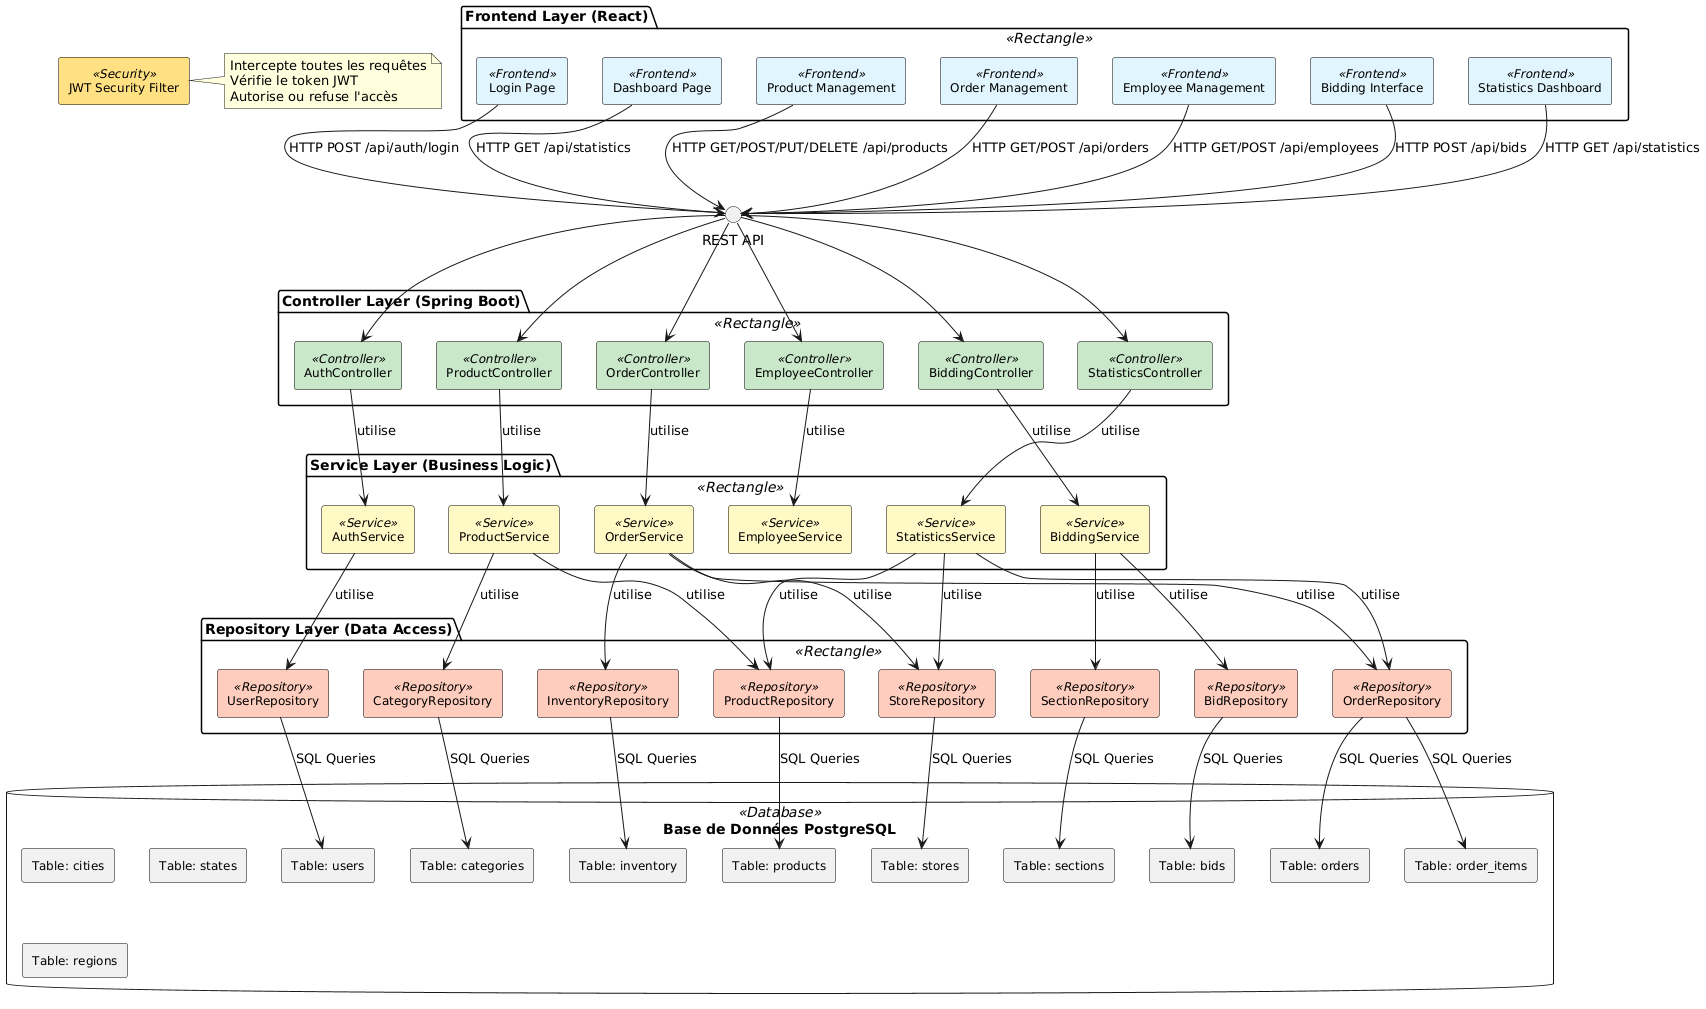

The diagram above was rendered by PlantUML. Its source (embedded in the PNG):
@startuml
' ============================================
' CONFIGURATION
' ============================================
skinparam componentStyle rectangle
skinparam backgroundColor #FFFFFF
skinparam component {
    BackgroundColor<<Frontend>> #E1F5FE
    BackgroundColor<<Controller>> #C8E6C9
    BackgroundColor<<Service>> #FFF9C4
    BackgroundColor<<Repository>> #FFCCBC
    BackgroundColor<<Database>> #F8BBD0
    BorderColor Black
    FontSize 12
}

' ============================================
' COUCHE FRONTEND (Navigateur)
' ============================================
package "Frontend Layer (React)" <<Rectangle>> {
    component [Login Page] <<Frontend>>
    component [Dashboard Page] <<Frontend>>
    component [Product Management] <<Frontend>>
    component [Order Management] <<Frontend>>
    component [Employee Management] <<Frontend>>
    component [Bidding Interface] <<Frontend>>
    component [Statistics Dashboard] <<Frontend>>
}

' ============================================
' API REST (Pont entre Frontend et Backend)
' ============================================
interface "REST API" as API
[Login Page] --> API : HTTP POST /api/auth/login
[Dashboard Page] --> API : HTTP GET /api/statistics
[Product Management] --> API : HTTP GET/POST/PUT/DELETE /api/products
[Order Management] --> API : HTTP GET/POST /api/orders
[Employee Management] --> API : HTTP GET/POST /api/employees
[Bidding Interface] --> API : HTTP POST /api/bids
[Statistics Dashboard] --> API : HTTP GET /api/statistics

' ============================================
' COUCHE CONTROLLER (Backend)
' ============================================
package "Controller Layer (Spring Boot)" <<Rectangle>> {
    component [AuthController] <<Controller>>
    component [ProductController] <<Controller>>
    component [OrderController] <<Controller>>
    component [EmployeeController] <<Controller>>
    component [BiddingController] <<Controller>>
    component [StatisticsController] <<Controller>>
}

API --> [AuthController]
API --> [ProductController]
API --> [OrderController]
API --> [EmployeeController]
API --> [BiddingController]
API --> [StatisticsController]

' ============================================
' COUCHE SERVICE (Logique Métier)
' ============================================
package "Service Layer (Business Logic)" <<Rectangle>> {
    component [AuthService] <<Service>>
    component [ProductService] <<Service>>
    component [OrderService] <<Service>>
    component [EmployeeService] <<Service>>
    component [BiddingService] <<Service>>
    component [StatisticsService] <<Service>>
}

[AuthController] --> [AuthService] : utilise
[ProductController] --> [ProductService] : utilise
[OrderController] --> [OrderService] : utilise
[EmployeeController] --> [EmployeeService] : utilise
[BiddingController] --> [BiddingService] : utilise
[StatisticsController] --> [StatisticsService] : utilise

' ============================================
' COUCHE REPOSITORY (Accès aux Données)
' ============================================
package "Repository Layer (Data Access)" <<Rectangle>> {
    component [UserRepository] <<Repository>>
    component [ProductRepository] <<Repository>>
    component [OrderRepository] <<Repository>>
    component [CategoryRepository] <<Repository>>
    component [StoreRepository] <<Repository>>
    component [InventoryRepository] <<Repository>>
    component [BidRepository] <<Repository>>
    component [SectionRepository] <<Repository>>
}

[AuthService] --> [UserRepository] : utilise
[ProductService] --> [ProductRepository] : utilise
[ProductService] --> [CategoryRepository] : utilise
[OrderService] --> [OrderRepository] : utilise
[OrderService] --> [StoreRepository] : utilise
[OrderService] --> [InventoryRepository] : utilise
[BiddingService] --> [BidRepository] : utilise
[BiddingService] --> [SectionRepository] : utilise
[StatisticsService] --> [OrderRepository] : utilise
[StatisticsService] --> [ProductRepository] : utilise
[StatisticsService] --> [StoreRepository] : utilise

' ============================================
' COUCHE BASE DE DONNÉES
' ============================================
database "Base de Données PostgreSQL" as DB <<Database>> {
    component [Table: users]
    component [Table: products]
    component [Table: orders]
    component [Table: order_items]
    component [Table: categories]
    component [Table: stores]
    component [Table: inventory]
    component [Table: bids]
    component [Table: sections]
    component [Table: cities]
    component [Table: states]
    component [Table: regions]
}

[UserRepository] --> [Table: users] : SQL Queries
[ProductRepository] --> [Table: products] : SQL Queries
[OrderRepository] --> [Table: orders] : SQL Queries
[OrderRepository] --> [Table: order_items] : SQL Queries
[CategoryRepository] --> [Table: categories] : SQL Queries
[StoreRepository] --> [Table: stores] : SQL Queries
[InventoryRepository] --> [Table: inventory] : SQL Queries
[BidRepository] --> [Table: bids] : SQL Queries
[SectionRepository] --> [Table: sections] : SQL Queries

' ============================================
' SÉCURITÉ (Transversal)
' ============================================
component [JWT Security Filter] <<Security>> #FFE082
[JWT Security Filter] -[hidden]-> API
note right of [JWT Security Filter]
  Intercepte toutes les requêtes
  Vérifie le token JWT
  Autorise ou refuse l'accès
end note
@enduml